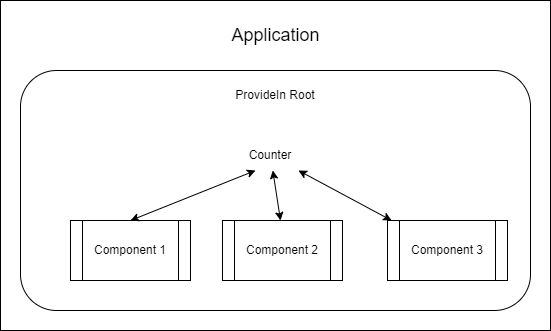

The diagram above was exported from draw.io. Its source (the exported page's mxGraphModel, read from the mxfile embedded in the PNG):
<mxGraphModel dx="1674" dy="738" grid="1" gridSize="10" guides="1" tooltips="1" connect="1" arrows="1" fold="1" page="1" pageScale="1" pageWidth="1100" pageHeight="850" math="0" shadow="0">
  <root>
    <mxCell id="0" />
    <mxCell id="1" parent="0" />
    <mxCell id="2" value="" style="rounded=0;whiteSpace=wrap;html=1;" vertex="1" parent="1">
      <mxGeometry x="20" y="120" width="550" height="330" as="geometry" />
    </mxCell>
    <mxCell id="3" value="" style="rounded=1;whiteSpace=wrap;html=1;" vertex="1" parent="1">
      <mxGeometry x="40" y="190" width="510" height="240" as="geometry" />
    </mxCell>
    <mxCell id="4" value="&lt;font style=&quot;font-size: 18px;&quot;&gt;Application&lt;/font&gt;" style="text;html=1;align=center;verticalAlign=middle;whiteSpace=wrap;rounded=0;" vertex="1" parent="1">
      <mxGeometry x="202.5" y="140" width="185" height="30" as="geometry" />
    </mxCell>
    <mxCell id="5" value="ProvideIn Root" style="text;html=1;align=center;verticalAlign=middle;whiteSpace=wrap;rounded=0;" vertex="1" parent="1">
      <mxGeometry x="150" y="200" width="290" height="30" as="geometry" />
    </mxCell>
    <mxCell id="6" value="Component 1" style="shape=process;whiteSpace=wrap;html=1;backgroundOutline=1;" vertex="1" parent="1">
      <mxGeometry x="90" y="340" width="120" height="60" as="geometry" />
    </mxCell>
    <mxCell id="7" value="Component 2" style="shape=process;whiteSpace=wrap;html=1;backgroundOutline=1;" vertex="1" parent="1">
      <mxGeometry x="242" y="340" width="120" height="60" as="geometry" />
    </mxCell>
    <mxCell id="8" value="Component 3" style="shape=process;whiteSpace=wrap;html=1;backgroundOutline=1;" vertex="1" parent="1">
      <mxGeometry x="407" y="340" width="120" height="60" as="geometry" />
    </mxCell>
    <mxCell id="9" value="Counter" style="text;html=1;align=center;verticalAlign=middle;whiteSpace=wrap;rounded=0;" vertex="1" parent="1">
      <mxGeometry x="260" y="260" width="60" height="30" as="geometry" />
    </mxCell>
    <mxCell id="10" value="" style="endArrow=classic;startArrow=classic;html=1;rounded=0;entryX=0.25;entryY=1;entryDx=0;entryDy=0;exitX=0.5;exitY=0;exitDx=0;exitDy=0;" edge="1" source="6" target="9" parent="1">
      <mxGeometry width="50" height="50" relative="1" as="geometry">
        <mxPoint x="160" y="380" as="sourcePoint" />
        <mxPoint x="210" y="330" as="targetPoint" />
      </mxGeometry>
    </mxCell>
    <mxCell id="11" value="" style="endArrow=classic;startArrow=classic;html=1;rounded=0;" edge="1" target="9" parent="1">
      <mxGeometry width="50" height="50" relative="1" as="geometry">
        <mxPoint x="300" y="340" as="sourcePoint" />
        <mxPoint x="340" y="350" as="targetPoint" />
      </mxGeometry>
    </mxCell>
    <mxCell id="12" value="" style="endArrow=classic;startArrow=classic;html=1;rounded=0;" edge="1" source="9" target="8" parent="1">
      <mxGeometry width="50" height="50" relative="1" as="geometry">
        <mxPoint x="300" y="320" as="sourcePoint" />
        <mxPoint x="350" y="270" as="targetPoint" />
      </mxGeometry>
    </mxCell>
  </root>
</mxGraphModel>